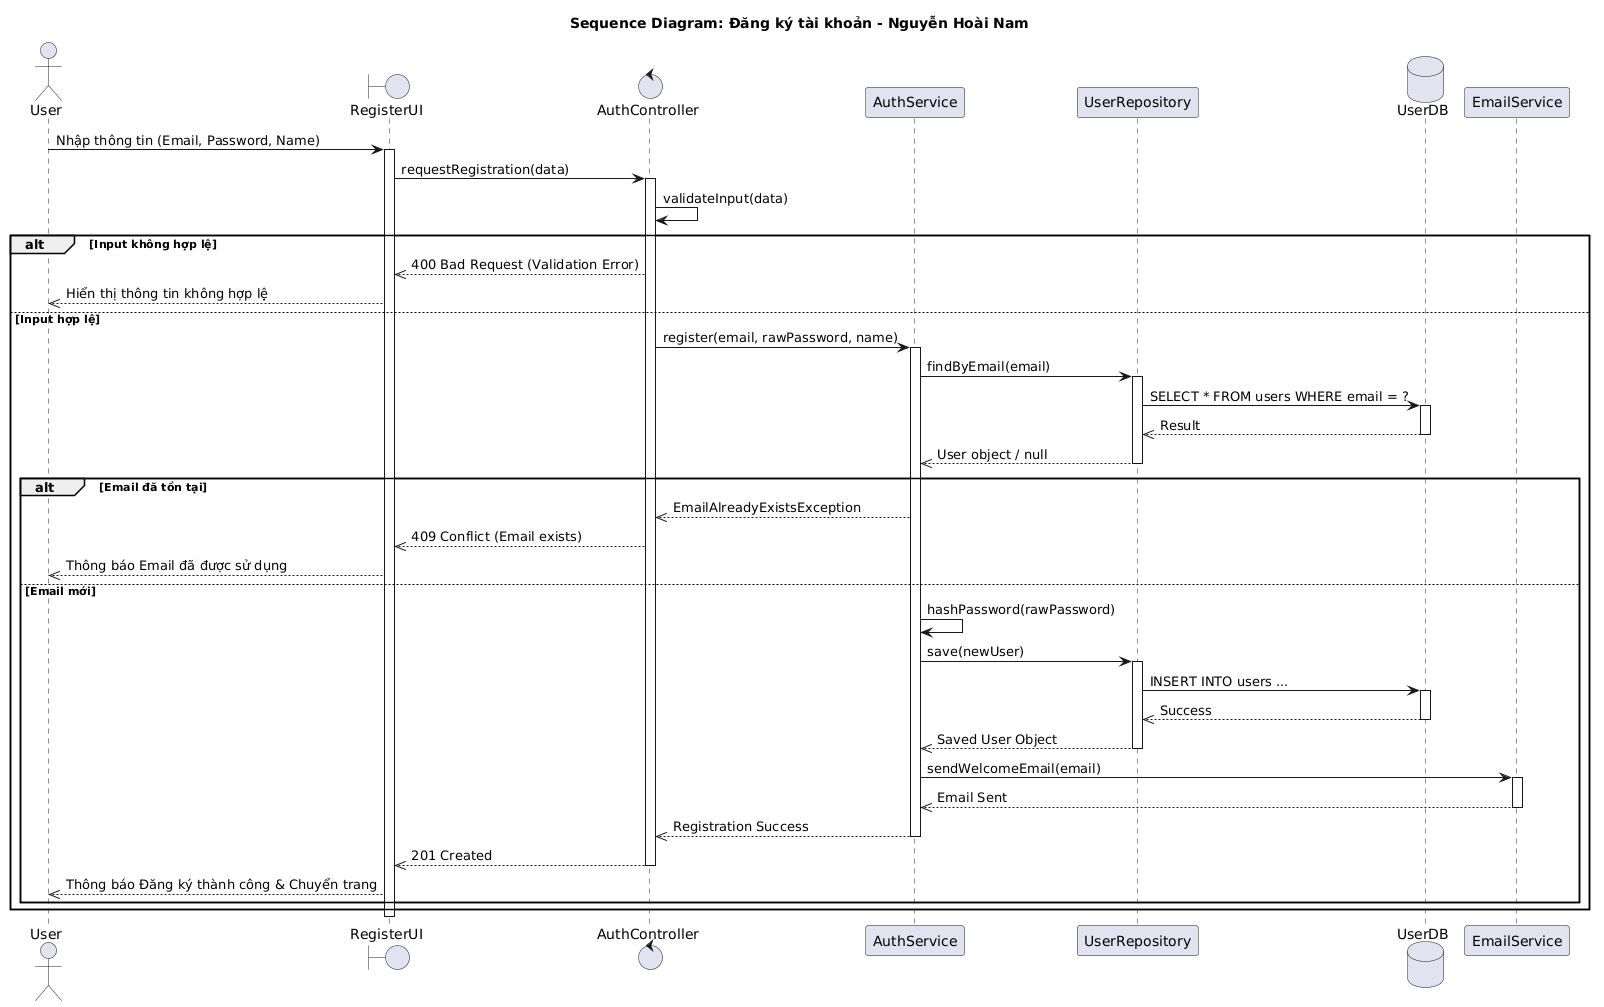

The diagram above was rendered by PlantUML. Its source (embedded in the PNG):
@startuml
title Sequence Diagram: Đăng ký tài khoản - Nguyễn Hoài Nam

actor User
boundary RegisterUI
control AuthController
participant AuthService
participant UserRepository
database UserDB
participant EmailService

User -> RegisterUI: Nhập thông tin (Email, Password, Name)
activate RegisterUI

RegisterUI -> AuthController: requestRegistration(data)
activate AuthController

AuthController -> AuthController: validateInput(data)
alt Input không hợp lệ
    AuthController -->> RegisterUI: 400 Bad Request (Validation Error)
    RegisterUI -->> User: Hiển thị thông tin không hợp lệ
else Input hợp lệ
    AuthController -> AuthService: register(email, rawPassword, name)
    activate AuthService
    
    AuthService -> UserRepository: findByEmail(email)
    activate UserRepository
    UserRepository -> UserDB: SELECT * FROM users WHERE email = ?
    activate UserDB
    UserDB -->> UserRepository: Result
    deactivate UserDB
    UserRepository -->> AuthService: User object / null
    deactivate UserRepository

    alt Email đã tồn tại
        AuthService -->> AuthController: EmailAlreadyExistsException
        AuthController -->> RegisterUI: 409 Conflict (Email exists)
        RegisterUI -->> User: Thông báo Email đã được sử dụng
    else Email mới
        AuthService -> AuthService: hashPassword(rawPassword)
        AuthService -> UserRepository: save(newUser)
        activate UserRepository
        UserRepository -> UserDB: INSERT INTO users ...
        activate UserDB
        UserDB -->> UserRepository: Success
        deactivate UserDB
        UserRepository -->> AuthService: Saved User Object
        deactivate UserRepository
        
        AuthService -> EmailService: sendWelcomeEmail(email)
        activate EmailService
        EmailService -->> AuthService: Email Sent
        deactivate EmailService
        
        AuthService -->> AuthController: Registration Success
        deactivate AuthService
        
        AuthController -->> RegisterUI: 201 Created
        deactivate AuthController
        
        RegisterUI -->> User: Thông báo Đăng ký thành công & Chuyển trang
    end
end
deactivate RegisterUI
@enduml